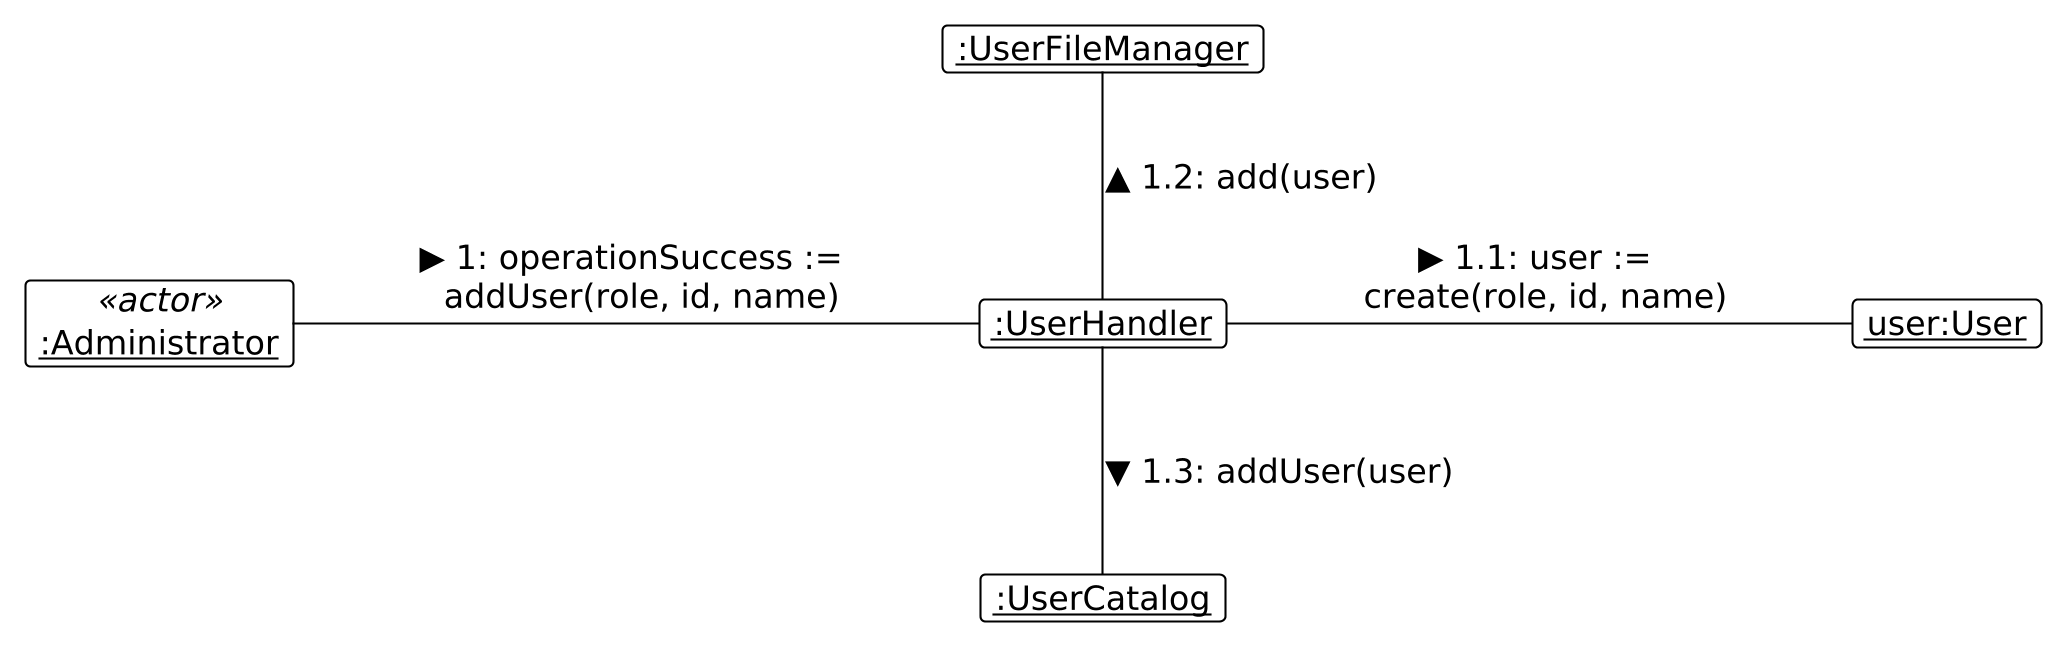

The diagram above was rendered by PlantUML. Its source (embedded in the PNG):
@startuml
skinparam DefaultFontSize 16
skinparam BoxPadding 20
skinparam nodesep 120
skinparam ranksep 80
skinparam dpi 200


!theme plain
hide empty members


skinparam object {
    BackgroundColor White
    BorderColor Black
}


object "<u>:Administrator</u>" as A <<actor>>
object "<u>:UserHandler</u>" as Handler
object "<u>user:User</u>" as U
object "<u>:UserCatalog</u>" as Catalog
object "<u>:UserFileManager</u>" as FM


A -right- Handler : ▶ 1: operationSuccess := \n addUser(role, id, name)
Handler -right- U : ▶ 1.1: user := \n create(role, id, name)
Handler -down- Catalog : ▼ 1.3: addUser(user)
Handler -up- FM : ▲ 1.2: add(user)
@enduml